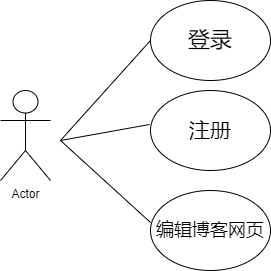

The diagram above was exported from draw.io. Its source (the exported page's mxGraphModel, read from the mxfile embedded in the PNG):
<mxGraphModel dx="625" dy="454" grid="1" gridSize="10" guides="1" tooltips="1" connect="1" arrows="1" fold="1" page="1" pageScale="1" pageWidth="827" pageHeight="1169" math="0" shadow="0">
  <root>
    <mxCell id="0" />
    <mxCell id="1" parent="0" />
    <mxCell id="fAkW5mOXIMmCZw-cEz16-1" value="Actor" style="shape=umlActor;verticalLabelPosition=bottom;verticalAlign=top;html=1;outlineConnect=0;" vertex="1" parent="1">
      <mxGeometry x="90" y="130" width="50" height="90" as="geometry" />
    </mxCell>
    <mxCell id="fAkW5mOXIMmCZw-cEz16-2" value="&lt;font style=&quot;font-size: 21px;&quot;&gt;注册&lt;/font&gt;" style="ellipse;whiteSpace=wrap;html=1;" vertex="1" parent="1">
      <mxGeometry x="240" y="130" width="120" height="80" as="geometry" />
    </mxCell>
    <mxCell id="fAkW5mOXIMmCZw-cEz16-3" value="&lt;font style=&quot;font-size: 18px;&quot;&gt;编辑博客网页&lt;/font&gt;" style="ellipse;whiteSpace=wrap;html=1;" vertex="1" parent="1">
      <mxGeometry x="240" y="230" width="120" height="80" as="geometry" />
    </mxCell>
    <mxCell id="fAkW5mOXIMmCZw-cEz16-5" value="&lt;font style=&quot;font-size: 22px;&quot;&gt;登录&lt;/font&gt;" style="ellipse;whiteSpace=wrap;html=1;" vertex="1" parent="1">
      <mxGeometry x="240" y="40" width="120" height="80" as="geometry" />
    </mxCell>
    <mxCell id="fAkW5mOXIMmCZw-cEz16-6" value="" style="endArrow=none;html=1;rounded=0;entryX=0;entryY=0.5;entryDx=0;entryDy=0;" edge="1" parent="1" target="fAkW5mOXIMmCZw-cEz16-5">
      <mxGeometry width="50" height="50" relative="1" as="geometry">
        <mxPoint x="150" y="180" as="sourcePoint" />
        <mxPoint x="200" y="130" as="targetPoint" />
      </mxGeometry>
    </mxCell>
    <mxCell id="fAkW5mOXIMmCZw-cEz16-7" value="" style="endArrow=none;html=1;rounded=0;entryX=-0.008;entryY=0.425;entryDx=0;entryDy=0;entryPerimeter=0;" edge="1" parent="1" target="fAkW5mOXIMmCZw-cEz16-2">
      <mxGeometry width="50" height="50" relative="1" as="geometry">
        <mxPoint x="150" y="180" as="sourcePoint" />
        <mxPoint x="200" y="160" as="targetPoint" />
      </mxGeometry>
    </mxCell>
    <mxCell id="fAkW5mOXIMmCZw-cEz16-8" value="" style="endArrow=none;html=1;rounded=0;entryX=0;entryY=0.4;entryDx=0;entryDy=0;entryPerimeter=0;" edge="1" parent="1" target="fAkW5mOXIMmCZw-cEz16-3">
      <mxGeometry width="50" height="50" relative="1" as="geometry">
        <mxPoint x="150" y="180" as="sourcePoint" />
        <mxPoint x="350" y="210" as="targetPoint" />
      </mxGeometry>
    </mxCell>
  </root>
</mxGraphModel>